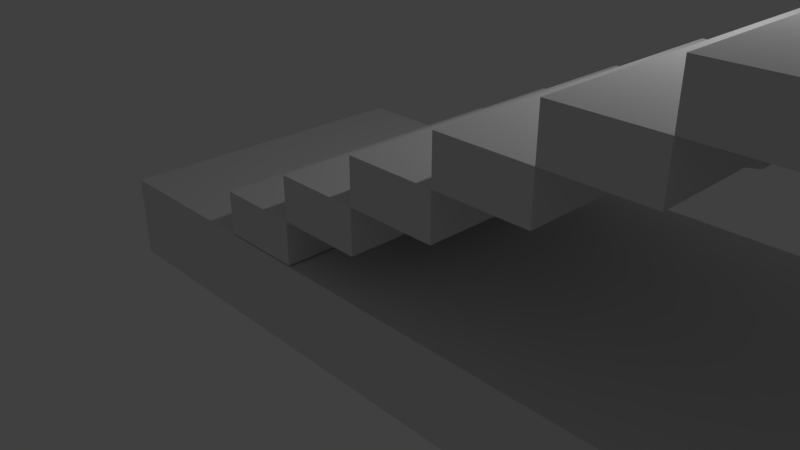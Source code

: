 # Source: stairs.blend  (saved by Blender 2.79.0; exported with 4.5.12 LTS)
import bpy
from mathutils import Matrix  # noqa: F401  (used for matrix-valued properties, if any)

bpy.ops.wm.read_factory_settings(use_empty=True)
scene = bpy.context.scene
scene.name = 'Scene'

# ---- collections
col_collection_1 = bpy.data.collections.new('Collection 1'); scene.collection.children.link(col_collection_1)

# ---- materials (node trees are filled in below, after node groups)
mat_material = bpy.data.materials.new('Material')
mat_material.alpha_threshold = 0.0
mat_material.use_transparent_shadow = False
mat_material.roughness = 0.5
mat_material.line_color = (0.0, 0.0, 0.0, 1.0)

# ---- material node trees

# ---- world
world_world = bpy.data.worlds.new('World'); scene.world = world_world
world_world.color = (0.05088, 0.05088, 0.05088)
world_world.use_sun_shadow = False
world_world.sun_shadow_jitter_overblur = 0.0
world_world.cycles.sampling_method = 'MANUAL'

# ---- cameras
cam_camera = bpy.data.cameras.new('Camera')
cam_camera.clip_end = 100.0
cam_camera.lens = 35.0
cam_camera.sensor_width = 32.0
cam_camera.sensor_height = 18.0
cam_camera.ortho_scale = 7.314
cam_camera.dof.focus_distance = 0.0
cam_camera.dof.aperture_fstop = 128.0

# ---- lights
light_lamp = bpy.data.lights.new('Lamp', 'POINT')
light_lamp.transmission_factor = 0.0
light_lamp.cutoff_distance = 30.0
light_lamp.energy = 100.0
light_lamp.shadow_buffer_clip_start = 1.001
light_lamp.shadow_soft_size = 0.1
light_lamp.shadow_maximum_resolution = 0.006
light_lamp.use_absolute_resolution = True

# ---- meshes
me_cube_007 = bpy.data.meshes.new('Cube.007')
me_cube_007.from_pydata([(0.0, -2.0, -0.5), (0.0, -2.0, 0.0), (0.0, 2.0, -0.5), (0.0, 2.0, 0.0), (1.0, -2.0, -0.5), (1.0, -2.0, 0.0), (1.0, 2.0, -0.5), (1.0, 2.0, 0.0), (0.0, 0.6667, -0.5), (0.0, -0.6667, -0.5), (0.0, -0.6667, 0.0), (0.0, 0.6667, 0.0), (1.0, -0.6667, -0.5), (1.0, 0.6667, -0.5), (1.0, 0.6667, 0.0), (1.0, -0.6667, 0.0), (0.0, 0.6667, -0.8), (0.0, -0.6667, -0.8), (1.0, -0.6667, -0.6), (1.0, 0.6667, -0.6), (0.0, -0.866, -0.375), (0.0, -1.801, -0.375), (0.0, -1.801, -0.125), (0.0, 0.866, -0.125), (0.0, 1.801, -0.125), (0.0, 1.801, -0.375), (0.0, 0.866, -0.375), (0.0, -0.866, -0.125), (0.149, -0.866, -0.375), (0.149, -1.801, -0.375), (0.149, -1.801, -0.125), (0.149, 0.866, -0.125), (0.149, 1.801, -0.125), (0.149, 1.801, -0.375), (0.149, 0.866, -0.375), (0.149, -0.866, -0.125), (1.0, -2.0, 0.0), (1.0, -2.0, 0.5), (1.0, 2.0, 0.0), (1.0, 2.0, 0.5), (2.0, -2.0, 0.0), (2.0, -2.0, 0.5), (2.0, 2.0, 0.0), (2.0, 2.0, 0.5), (1.0, 0.6667, 0.0), (1.0, -0.6667, 0.0), (1.0, -0.6667, 0.5), (1.0, 0.6667, 0.5), (2.0, -0.6667, 0.0), (2.0, 0.6667, 0.0), (2.0, 0.6667, 0.5), (2.0, -0.6667, 0.5), (1.0, 0.6667, -0.3), (1.0, -0.6667, -0.3), (2.0, -0.6667, -0.1), (2.0, 0.6667, -0.1), (1.0, -0.866, 0.125), (1.0, -1.801, 0.125), (1.0, -1.801, 0.375), (1.0, 0.866, 0.375), (1.0, 1.801, 0.375), (1.0, 1.801, 0.125), (1.0, 0.866, 0.125), (1.0, -0.866, 0.375), (1.149, -0.866, 0.125), (1.149, -1.801, 0.125), (1.149, -1.801, 0.375), (1.149, 0.866, 0.375), (1.149, 1.801, 0.375), (1.149, 1.801, 0.125), (1.149, 0.866, 0.125), (1.149, -0.866, 0.375), (2.0, -2.0, 0.5), (2.0, -2.0, 1.0), (2.0, 2.0, 0.5), (2.0, 2.0, 1.0), (3.0, -2.0, 0.5), (3.0, -2.0, 1.0), (3.0, 2.0, 0.5), (3.0, 2.0, 1.0), (2.0, 0.6667, 0.5), (2.0, -0.6667, 0.5), (2.0, -0.6667, 1.0), (2.0, 0.6667, 1.0), (3.0, -0.6667, 0.5), (3.0, 0.6667, 0.5), (3.0, 0.6667, 1.0), (3.0, -0.6667, 1.0), (2.0, 0.6667, 0.2), (2.0, -0.6667, 0.2), (3.0, -0.6667, 0.4), (3.0, 0.6667, 0.4), (2.0, -0.866, 0.625), (2.0, -1.801, 0.625), (2.0, -1.801, 0.875), (2.0, 0.866, 0.875), (2.0, 1.801, 0.875), (2.0, 1.801, 0.625), (2.0, 0.866, 0.625), (2.0, -0.866, 0.875), (2.149, -0.866, 0.625), (2.149, -1.801, 0.625), (2.149, -1.801, 0.875), (2.149, 0.866, 0.875), (2.149, 1.801, 0.875), (2.149, 1.801, 0.625), (2.149, 0.866, 0.625), (2.149, -0.866, 0.875), (3.0, -2.0, 1.0), (3.0, -2.0, 1.5), (3.0, 2.0, 1.0), (3.0, 2.0, 1.5), (4.0, -2.0, 1.0), (4.0, -2.0, 1.5), (4.0, 2.0, 1.0), (4.0, 2.0, 1.5), (3.0, 0.6667, 1.0), (3.0, -0.6667, 1.0), (3.0, -0.6667, 1.5), (3.0, 0.6667, 1.5), (4.0, -0.6667, 1.0), (4.0, 0.6667, 1.0), (4.0, 0.6667, 1.5), (4.0, -0.6667, 1.5), (3.0, 0.6667, 0.7), (3.0, -0.6667, 0.7), (4.0, -0.6667, 0.9), (4.0, 0.6667, 0.9), (3.0, -0.866, 1.125), (3.0, -1.801, 1.125), (3.0, -1.801, 1.375), (3.0, 0.866, 1.375), (3.0, 1.801, 1.375), (3.0, 1.801, 1.125), (3.0, 0.866, 1.125), (3.0, -0.866, 1.375), (3.149, -0.866, 1.125), (3.149, -1.801, 1.125), (3.149, -1.801, 1.375), (3.149, 0.866, 1.375), (3.149, 1.801, 1.375), (3.149, 1.801, 1.125), (3.149, 0.866, 1.125), (3.149, -0.866, 1.375), (4.0, -2.0, 1.5), (4.0, -2.0, 2.0), (4.0, 2.0, 1.5), (4.0, 2.0, 2.0), (5.0, -2.0, 1.5), (5.0, -2.0, 2.0), (5.0, 2.0, 1.5), (5.0, 2.0, 2.0), (4.0, 0.6667, 1.5), (4.0, -0.6667, 1.5), (4.0, -0.6667, 2.0), (4.0, 0.6667, 2.0), (5.0, -0.6667, 1.5), (5.0, 0.6667, 1.5), (5.0, 0.6667, 2.0), (5.0, -0.6667, 2.0), (4.0, 0.6667, 1.2), (4.0, -0.6667, 1.2), (5.0, -0.6667, 1.4), (5.0, 0.6667, 1.4), (4.0, -0.866, 1.625), (4.0, -1.801, 1.625), (4.0, -1.801, 1.875), (4.0, 0.866, 1.875), (4.0, 1.801, 1.875), (4.0, 1.801, 1.625), (4.0, 0.866, 1.625), (4.0, -0.866, 1.875), (4.149, -0.866, 1.625), (4.149, -1.801, 1.625), (4.149, -1.801, 1.875), (4.149, 0.866, 1.875), (4.149, 1.801, 1.875), (4.149, 1.801, 1.625), (4.149, 0.866, 1.625), (4.149, -0.866, 1.875), (5.0, -2.0, 2.0), (5.0, -2.0, 2.5), (5.0, 2.0, 2.0), (5.0, 2.0, 2.5), (6.0, -2.0, 2.0), (6.0, -2.0, 2.5), (6.0, 2.0, 2.0), (6.0, 2.0, 2.5), (5.0, 0.6667, 2.0), (5.0, -0.6667, 2.0), (5.0, -0.6667, 2.5), (5.0, 0.6667, 2.5), (6.0, -0.6667, 2.0), (6.0, 0.6667, 2.0), (6.0, 0.6667, 2.5), (6.0, -0.6667, 2.5), (5.0, 0.6667, 1.7), (5.0, -0.6667, 1.7), (6.0, -0.6667, 1.9), (6.0, 0.6667, 1.9), (5.0, -0.866, 2.125), (5.0, -1.801, 2.125), (5.0, -1.801, 2.375), (5.0, 0.866, 2.375), (5.0, 1.801, 2.375), (5.0, 1.801, 2.125), (5.0, 0.866, 2.125), (5.0, -0.866, 2.375), (5.149, -0.866, 2.125), (5.149, -1.801, 2.125), (5.149, -1.801, 2.375), (5.149, 0.866, 2.375), (5.149, 1.801, 2.375), (5.149, 1.801, 2.125), (5.149, 0.866, 2.125), (5.149, -0.866, 2.375), (6.0, -2.0, 2.5), (6.0, -2.0, 3.0), (6.0, 2.0, 2.5), (6.0, 2.0, 3.0), (7.0, -2.0, 2.5), (7.0, -2.0, 3.0), (7.0, 2.0, 2.5), (7.0, 2.0, 3.0), (6.0, 0.6667, 2.5), (6.0, -0.6667, 2.5), (6.0, -0.6667, 3.0), (6.0, 0.6667, 3.0), (7.0, -0.6667, 2.5), (7.0, 0.6667, 2.5), (7.0, 0.6667, 3.0), (7.0, -0.6667, 3.0), (6.0, 0.6667, 2.2), (6.0, -0.6667, 2.2), (7.0, -0.6667, 2.4), (7.0, 0.6667, 2.4), (6.0, -0.866, 2.625), (6.0, -1.801, 2.625), (6.0, -1.801, 2.875), (6.0, 0.866, 2.875), (6.0, 1.801, 2.875), (6.0, 1.801, 2.625), (6.0, 0.866, 2.625), (6.0, -0.866, 2.875), (6.149, -0.866, 2.625), (6.149, -1.801, 2.625), (6.149, -1.801, 2.875), (6.149, 0.866, 2.875), (6.149, 1.801, 2.875), (6.149, 1.801, 2.625), (6.149, 0.866, 2.625), (6.149, -0.866, 2.875), (7.0, -2.0, 3.0), (7.0, -2.0, 3.5), (7.0, 2.0, 3.0), (7.0, 2.0, 3.5), (8.0, -2.0, 3.0), (8.0, -2.0, 3.5), (8.0, 2.0, 3.0), (8.0, 2.0, 3.5), (7.0, 0.6667, 3.0), (7.0, -0.6667, 3.0), (7.0, -0.6667, 3.5), (7.0, 0.6667, 3.5), (8.0, -0.6667, 3.0), (8.0, 0.6667, 3.0), (8.0, 0.6667, 3.5), (8.0, -0.6667, 3.5), (7.0, 0.6667, 2.7), (7.0, -0.6667, 2.7), (8.0, -0.6667, 2.9), (8.0, 0.6667, 2.9), (7.0, -0.866, 3.125), (7.0, -1.801, 3.125), (7.0, -1.801, 3.375), (7.0, 0.866, 3.375), (7.0, 1.801, 3.375), (7.0, 1.801, 3.125), (7.0, 0.866, 3.125), (7.0, -0.866, 3.375), (7.149, -0.866, 3.125), (7.149, -1.801, 3.125), (7.149, -1.801, 3.375), (7.149, 0.866, 3.375), (7.149, 1.801, 3.375), (7.149, 1.801, 3.125), (7.149, 0.866, 3.125), (7.149, -0.866, 3.375), (8.0, -2.0, 3.5), (8.0, -2.0, 4.0), (8.0, 2.0, 3.5), (8.0, 2.0, 4.0), (9.0, -2.0, 3.5), (9.0, -2.0, 4.0), (9.0, 2.0, 3.5), (9.0, 2.0, 4.0), (8.0, 0.6667, 3.5), (8.0, -0.6667, 3.5), (8.0, -0.6667, 4.0), (8.0, 0.6667, 4.0), (9.0, -0.6667, 3.5), (9.0, 0.6667, 3.5), (9.0, 0.6667, 4.0), (9.0, -0.6667, 4.0), (8.0, 0.6667, 3.2), (8.0, -0.6667, 3.2), (9.0, -0.6667, 3.4), (9.0, 0.6667, 3.4), (8.0, -0.866, 3.625), (8.0, -1.801, 3.625), (8.0, -1.801, 3.875), (8.0, 0.866, 3.875), (8.0, 1.801, 3.875), (8.0, 1.801, 3.625), (8.0, 0.866, 3.625), (8.0, -0.866, 3.875), (8.149, -0.866, 3.625), (8.149, -1.801, 3.625), (8.149, -1.801, 3.875), (8.149, 0.866, 3.875), (8.149, 1.801, 3.875), (8.149, 1.801, 3.625), (8.149, 0.866, 3.625), (8.149, -0.866, 3.875), (9.0, -2.0, 4.0), (9.0, -2.0, 4.5), (9.0, 2.0, 4.0), (9.0, 2.0, 4.5), (10.0, -2.0, 4.0), (10.0, -2.0, 4.5), (10.0, 2.0, 4.0), (10.0, 2.0, 4.5), (9.0, 0.6667, 4.0), (9.0, -0.6667, 4.0), (9.0, -0.6667, 4.5), (9.0, 0.6667, 4.5), (10.0, -0.6667, 4.0), (10.0, 0.6667, 4.0), (10.0, 0.6667, 4.5), (10.0, -0.6667, 4.5), (9.0, 0.6667, 3.7), (9.0, -0.6667, 3.7), (10.0, -0.6667, 3.9), (10.0, 0.6667, 3.9), (9.0, -0.866, 4.125), (9.0, -1.801, 4.125), (9.0, -1.801, 4.375), (9.0, 0.866, 4.375), (9.0, 1.801, 4.375), (9.0, 1.801, 4.125), (9.0, 0.866, 4.125), (9.0, -0.866, 4.375), (9.149, -0.866, 4.125), (9.149, -1.801, 4.125), (9.149, -1.801, 4.375), (9.149, 0.866, 4.375), (9.149, 1.801, 4.375), (9.149, 1.801, 4.125), (9.149, 0.866, 4.125), (9.149, -0.866, 4.375)], [], [(3, 2, 25, 24), (2, 3, 7, 6), (12, 15, 5, 4), (4, 5, 1, 0), (9, 12, 4, 0), (15, 10, 1, 5), (7, 3, 11, 14), (14, 11, 10, 15), (2, 6, 13, 8), (12, 9, 17, 18), (6, 7, 14, 13), (13, 14, 15, 12), (1, 10, 27, 22), (9, 10, 11, 8), (16, 19, 18, 17), (13, 12, 18, 19), (9, 8, 16, 17), (8, 13, 19, 16), (26, 23, 31, 34), (20, 21, 29, 28), (2, 8, 26, 25), (0, 1, 22, 21), (10, 9, 20, 27), (11, 3, 24, 23), (9, 0, 21, 20), (8, 11, 23, 26), (34, 31, 32, 33), (29, 30, 35, 28), (22, 27, 35, 30), (24, 25, 33, 32), (21, 22, 30, 29), (27, 20, 28, 35), (25, 26, 34, 33), (23, 24, 32, 31), (39, 38, 61, 60), (38, 39, 43, 42), (48, 51, 41, 40), (40, 41, 37, 36), (45, 48, 40, 36), (51, 46, 37, 41), (43, 39, 47, 50), (50, 47, 46, 51), (38, 42, 49, 44), (48, 45, 53, 54), (42, 43, 50, 49), (49, 50, 51, 48), (37, 46, 63, 58), (45, 46, 47, 44), (52, 55, 54, 53), (49, 48, 54, 55), (45, 44, 52, 53), (44, 49, 55, 52), (62, 59, 67, 70), (56, 57, 65, 64), (38, 44, 62, 61), (36, 37, 58, 57), (46, 45, 56, 63), (47, 39, 60, 59), (45, 36, 57, 56), (44, 47, 59, 62), (70, 67, 68, 69), (65, 66, 71, 64), (58, 63, 71, 66), (60, 61, 69, 68), (57, 58, 66, 65), (63, 56, 64, 71), (61, 62, 70, 69), (59, 60, 68, 67), (75, 74, 97, 96), (74, 75, 79, 78), (84, 87, 77, 76), (76, 77, 73, 72), (81, 84, 76, 72), (87, 82, 73, 77), (79, 75, 83, 86), (86, 83, 82, 87), (74, 78, 85, 80), (84, 81, 89, 90), (78, 79, 86, 85), (85, 86, 87, 84), (73, 82, 99, 94), (81, 82, 83, 80), (88, 91, 90, 89), (85, 84, 90, 91), (81, 80, 88, 89), (80, 85, 91, 88), (98, 95, 103, 106), (92, 93, 101, 100), (74, 80, 98, 97), (72, 73, 94, 93), (82, 81, 92, 99), (83, 75, 96, 95), (81, 72, 93, 92), (80, 83, 95, 98), (106, 103, 104, 105), (101, 102, 107, 100), (94, 99, 107, 102), (96, 97, 105, 104), (93, 94, 102, 101), (99, 92, 100, 107), (97, 98, 106, 105), (95, 96, 104, 103), (111, 110, 133, 132), (110, 111, 115, 114), (120, 123, 113, 112), (112, 113, 109, 108), (117, 120, 112, 108), (123, 118, 109, 113), (115, 111, 119, 122), (122, 119, 118, 123), (110, 114, 121, 116), (120, 117, 125, 126), (114, 115, 122, 121), (121, 122, 123, 120), (109, 118, 135, 130), (117, 118, 119, 116), (124, 127, 126, 125), (121, 120, 126, 127), (117, 116, 124, 125), (116, 121, 127, 124), (134, 131, 139, 142), (128, 129, 137, 136), (110, 116, 134, 133), (108, 109, 130, 129), (118, 117, 128, 135), (119, 111, 132, 131), (117, 108, 129, 128), (116, 119, 131, 134), (142, 139, 140, 141), (137, 138, 143, 136), (130, 135, 143, 138), (132, 133, 141, 140), (129, 130, 138, 137), (135, 128, 136, 143), (133, 134, 142, 141), (131, 132, 140, 139), (147, 146, 169, 168), (146, 147, 151, 150), (156, 159, 149, 148), (148, 149, 145, 144), (153, 156, 148, 144), (159, 154, 145, 149), (151, 147, 155, 158), (158, 155, 154, 159), (146, 150, 157, 152), (156, 153, 161, 162), (150, 151, 158, 157), (157, 158, 159, 156), (145, 154, 171, 166), (153, 154, 155, 152), (160, 163, 162, 161), (157, 156, 162, 163), (153, 152, 160, 161), (152, 157, 163, 160), (170, 167, 175, 178), (164, 165, 173, 172), (146, 152, 170, 169), (144, 145, 166, 165), (154, 153, 164, 171), (155, 147, 168, 167), (153, 144, 165, 164), (152, 155, 167, 170), (178, 175, 176, 177), (173, 174, 179, 172), (166, 171, 179, 174), (168, 169, 177, 176), (165, 166, 174, 173), (171, 164, 172, 179), (169, 170, 178, 177), (167, 168, 176, 175), (183, 182, 205, 204), (182, 183, 187, 186), (192, 195, 185, 184), (184, 185, 181, 180), (189, 192, 184, 180), (195, 190, 181, 185), (187, 183, 191, 194), (194, 191, 190, 195), (182, 186, 193, 188), (192, 189, 197, 198), (186, 187, 194, 193), (193, 194, 195, 192), (181, 190, 207, 202), (189, 190, 191, 188), (196, 199, 198, 197), (193, 192, 198, 199), (189, 188, 196, 197), (188, 193, 199, 196), (206, 203, 211, 214), (200, 201, 209, 208), (182, 188, 206, 205), (180, 181, 202, 201), (190, 189, 200, 207), (191, 183, 204, 203), (189, 180, 201, 200), (188, 191, 203, 206), (214, 211, 212, 213), (209, 210, 215, 208), (202, 207, 215, 210), (204, 205, 213, 212), (201, 202, 210, 209), (207, 200, 208, 215), (205, 206, 214, 213), (203, 204, 212, 211), (219, 218, 241, 240), (218, 219, 223, 222), (228, 231, 221, 220), (220, 221, 217, 216), (225, 228, 220, 216), (231, 226, 217, 221), (223, 219, 227, 230), (230, 227, 226, 231), (218, 222, 229, 224), (228, 225, 233, 234), (222, 223, 230, 229), (229, 230, 231, 228), (217, 226, 243, 238), (225, 226, 227, 224), (232, 235, 234, 233), (229, 228, 234, 235), (225, 224, 232, 233), (224, 229, 235, 232), (242, 239, 247, 250), (236, 237, 245, 244), (218, 224, 242, 241), (216, 217, 238, 237), (226, 225, 236, 243), (227, 219, 240, 239), (225, 216, 237, 236), (224, 227, 239, 242), (250, 247, 248, 249), (245, 246, 251, 244), (238, 243, 251, 246), (240, 241, 249, 248), (237, 238, 246, 245), (243, 236, 244, 251), (241, 242, 250, 249), (239, 240, 248, 247), (255, 254, 277, 276), (254, 255, 259, 258), (264, 267, 257, 256), (256, 257, 253, 252), (261, 264, 256, 252), (267, 262, 253, 257), (259, 255, 263, 266), (266, 263, 262, 267), (254, 258, 265, 260), (264, 261, 269, 270), (258, 259, 266, 265), (265, 266, 267, 264), (253, 262, 279, 274), (261, 262, 263, 260), (268, 271, 270, 269), (265, 264, 270, 271), (261, 260, 268, 269), (260, 265, 271, 268), (278, 275, 283, 286), (272, 273, 281, 280), (254, 260, 278, 277), (252, 253, 274, 273), (262, 261, 272, 279), (263, 255, 276, 275), (261, 252, 273, 272), (260, 263, 275, 278), (286, 283, 284, 285), (281, 282, 287, 280), (274, 279, 287, 282), (276, 277, 285, 284), (273, 274, 282, 281), (279, 272, 280, 287), (277, 278, 286, 285), (275, 276, 284, 283), (291, 290, 313, 312), (290, 291, 295, 294), (300, 303, 293, 292), (292, 293, 289, 288), (297, 300, 292, 288), (303, 298, 289, 293), (295, 291, 299, 302), (302, 299, 298, 303), (290, 294, 301, 296), (300, 297, 305, 306), (294, 295, 302, 301), (301, 302, 303, 300), (289, 298, 315, 310), (297, 298, 299, 296), (304, 307, 306, 305), (301, 300, 306, 307), (297, 296, 304, 305), (296, 301, 307, 304), (314, 311, 319, 322), (308, 309, 317, 316), (290, 296, 314, 313), (288, 289, 310, 309), (298, 297, 308, 315), (299, 291, 312, 311), (297, 288, 309, 308), (296, 299, 311, 314), (322, 319, 320, 321), (317, 318, 323, 316), (310, 315, 323, 318), (312, 313, 321, 320), (309, 310, 318, 317), (315, 308, 316, 323), (313, 314, 322, 321), (311, 312, 320, 319), (327, 326, 349, 348), (326, 327, 331, 330), (336, 339, 329, 328), (328, 329, 325, 324), (333, 336, 328, 324), (339, 334, 325, 329), (331, 327, 335, 338), (338, 335, 334, 339), (326, 330, 337, 332), (336, 333, 341, 342), (330, 331, 338, 337), (337, 338, 339, 336), (325, 334, 351, 346), (333, 334, 335, 332), (340, 343, 342, 341), (337, 336, 342, 343), (333, 332, 340, 341), (332, 337, 343, 340), (350, 347, 355, 358), (344, 345, 353, 352), (326, 332, 350, 349), (324, 325, 346, 345), (334, 333, 344, 351), (335, 327, 348, 347), (333, 324, 345, 344), (332, 335, 347, 350), (358, 355, 356, 357), (353, 354, 359, 352), (346, 351, 359, 354), (348, 349, 357, 356), (345, 346, 354, 353), (351, 344, 352, 359), (349, 350, 358, 357), (347, 348, 356, 355)])
_uv = me_cube_007.uv_layers.new(name='UVMap')
_uv.uv.foreach_set('vector', [3.868e-08, 0.5004, 0.0, 0.1877, 0.01617, 0.2658, 0.01617, 0.4223, 0.6489, 0.6881, 0.3244, 0.6881, 0.3244, 0.3753, 0.6489, 0.3753, 0.4326, 0.06256, 0.4326, 0.3753, 0.3244, 0.3753, 0.3244, 0.06256, 3.868e-08, 0.8132, 0.0, 0.5004, 0.3244, 0.5004, 0.3244, 0.8132, 0.8435, 0.946, 0.8435, 0.6341, 0.9517, 0.6341, 0.9517, 0.946, 0.757, 1.864e-08, 0.757, 0.3128, 0.6489, 0.3128, 0.6489, 4.661e-08, 0.9733, 0.0, 0.9733, 0.3128, 0.8652, 0.3128, 0.8652, 1.864e-08, 0.8652, 1.864e-08, 0.8652, 0.3128, 0.757, 0.3128, 0.757, 1.864e-08, 0.4326, 0.6881, 0.4326, 1.0, 0.3244, 1.0, 0.3244, 0.6881, 0.6489, 0.9383, 0.6489, 0.6256, 0.8435, 0.6256, 0.7138, 0.9383, 0.6489, 0.06256, 0.6489, 0.3753, 0.5407, 0.3753, 0.5407, 0.06256, 0.5407, 0.06256, 0.5407, 0.3753, 0.4326, 0.3753, 0.4326, 0.06256, 0.3244, 0.5004, 0.2163, 0.5004, 0.2325, 0.4223, 0.3083, 0.4223, 0.2163, 0.1877, 0.2163, 0.5004, 0.1081, 0.5004, 0.1081, 0.1877, 0.8435, 0.6341, 0.8435, 0.3128, 0.9517, 0.3128, 0.9517, 0.6341, 0.5407, 0.06256, 0.4326, 0.06256, 0.4326, 0.0, 0.5407, 0.0, 0.2163, 0.1877, 0.1081, 0.1877, 0.1081, 0.0, 0.2163, 0.0, 0.6489, 0.6256, 0.6489, 0.3128, 0.7138, 0.3128, 0.8435, 0.6256, 0.5842, 0.8445, 0.5842, 0.6881, 0.6325, 0.6881, 0.6325, 0.8445, 0.09665, 0.8863, 0.09665, 0.8132, 0.145, 0.8132, 0.145, 0.8863, 0.0, 0.1877, 0.1081, 0.1877, 0.09198, 0.2658, 0.01617, 0.2658, 0.3244, 0.1877, 0.3244, 0.5004, 0.3083, 0.4223, 0.3083, 0.2658, 0.2163, 0.5004, 0.2163, 0.1877, 0.2325, 0.2658, 0.2325, 0.4223, 0.1081, 0.5004, 3.868e-08, 0.5004, 0.01617, 0.4223, 0.09198, 0.4223, 0.2163, 0.1877, 0.3244, 0.1877, 0.3083, 0.2658, 0.2325, 0.2658, 0.1081, 0.1877, 0.1081, 0.5004, 0.09198, 0.4223, 0.09198, 0.2658, 0.5084, 0.8445, 0.5084, 0.6881, 0.5842, 0.6881, 0.5842, 0.8445, 0.4326, 0.8445, 0.4326, 0.6881, 0.5084, 0.6881, 0.5084, 0.8445, 0.145, 0.8863, 0.145, 0.8132, 0.1932, 0.8132, 0.1932, 0.8863, 1.0, 0.3128, 1.0, 0.4692, 0.9517, 0.4692, 0.9517, 0.3128, 1.0, 0.4692, 1.0, 0.6256, 0.9517, 0.6256, 0.9517, 0.4692, 0.04832, 0.8132, 0.04832, 0.9696, 1.934e-08, 0.9696, 0.0, 0.8132, 0.04832, 0.8863, 0.04832, 0.8132, 0.09665, 0.8132, 0.09665, 0.8863, 0.2413, 0.8132, 0.2413, 0.8863, 0.1932, 0.8863, 0.1932, 0.8132, 3.868e-08, 0.5004, 0.0, 0.1877, 0.01617, 0.2658, 0.01617, 0.4223, 0.6489, 0.6881, 0.3244, 0.6881, 0.3244, 0.3753, 0.6489, 0.3753, 0.4326, 0.06256, 0.4326, 0.3753, 0.3244, 0.3753, 0.3244, 0.06256, 3.868e-08, 0.8132, 0.0, 0.5004, 0.3244, 0.5004, 0.3244, 0.8132, 0.8435, 0.946, 0.8435, 0.6341, 0.9517, 0.6341, 0.9517, 0.946, 0.757, 1.864e-08, 0.757, 0.3128, 0.6489, 0.3128, 0.6489, 4.661e-08, 0.9733, 0.0, 0.9733, 0.3128, 0.8652, 0.3128, 0.8652, 1.864e-08, 0.8652, 1.864e-08, 0.8652, 0.3128, 0.757, 0.3128, 0.757, 1.864e-08, 0.4326, 0.6881, 0.4326, 1.0, 0.3244, 1.0, 0.3244, 0.6881, 0.6489, 0.9383, 0.6489, 0.6256, 0.8435, 0.6256, 0.7138, 0.9383, 0.6489, 0.06256, 0.6489, 0.3753, 0.5407, 0.3753, 0.5407, 0.06256, 0.5407, 0.06256, 0.5407, 0.3753, 0.4326, 0.3753, 0.4326, 0.06256, 0.3244, 0.5004, 0.2163, 0.5004, 0.2325, 0.4223, 0.3083, 0.4223, 0.2163, 0.1877, 0.2163, 0.5004, 0.1081, 0.5004, 0.1081, 0.1877, 0.8435, 0.6341, 0.8435, 0.3128, 0.9517, 0.3128, 0.9517, 0.6341, 0.5407, 0.06256, 0.4326, 0.06256, 0.4326, 0.0, 0.5407, 0.0, 0.2163, 0.1877, 0.1081, 0.1877, 0.1081, 0.0, 0.2163, 0.0, 0.6489, 0.6256, 0.6489, 0.3128, 0.7138, 0.3128, 0.8435, 0.6256, 0.5842, 0.8445, 0.5842, 0.6881, 0.6325, 0.6881, 0.6325, 0.8445, 0.09665, 0.8863, 0.09665, 0.8132, 0.145, 0.8132, 0.145, 0.8863, 0.0, 0.1877, 0.1081, 0.1877, 0.09198, 0.2658, 0.01617, 0.2658, 0.3244, 0.1877, 0.3244, 0.5004, 0.3083, 0.4223, 0.3083, 0.2658, 0.2163, 0.5004, 0.2163, 0.1877, 0.2325, 0.2658, 0.2325, 0.4223, 0.1081, 0.5004, 3.868e-08, 0.5004, 0.01617, 0.4223, 0.09198, 0.4223, 0.2163, 0.1877, 0.3244, 0.1877, 0.3083, 0.2658, 0.2325, 0.2658, 0.1081, 0.1877, 0.1081, 0.5004, 0.09198, 0.4223, 0.09198, 0.2658, 0.5084, 0.8445, 0.5084, 0.6881, 0.5842, 0.6881, 0.5842, 0.8445, 0.4326, 0.8445, 0.4326, 0.6881, 0.5084, 0.6881, 0.5084, 0.8445, 0.145, 0.8863, 0.145, 0.8132, 0.1932, 0.8132, 0.1932, 0.8863, 1.0, 0.3128, 1.0, 0.4692, 0.9517, 0.4692, 0.9517, 0.3128, 1.0, 0.4692, 1.0, 0.6256, 0.9517, 0.6256, 0.9517, 0.4692, 0.04832, 0.8132, 0.04832, 0.9696, 1.934e-08, 0.9696, 0.0, 0.8132, 0.04832, 0.8863, 0.04832, 0.8132, 0.09665, 0.8132, 0.09665, 0.8863, 0.2413, 0.8132, 0.2413, 0.8863, 0.1932, 0.8863, 0.1932, 0.8132, 3.868e-08, 0.5004, 0.0, 0.1877, 0.01617, 0.2658, 0.01617, 0.4223, 0.6489, 0.6881, 0.3244, 0.6881, 0.3244, 0.3753, 0.6489, 0.3753, 0.4326, 0.06256, 0.4326, 0.3753, 0.3244, 0.3753, 0.3244, 0.06256, 3.868e-08, 0.8132, 0.0, 0.5004, 0.3244, 0.5004, 0.3244, 0.8132, 0.8435, 0.946, 0.8435, 0.6341, 0.9517, 0.6341, 0.9517, 0.946, 0.757, 1.864e-08, 0.757, 0.3128, 0.6489, 0.3128, 0.6489, 4.661e-08, 0.9733, 0.0, 0.9733, 0.3128, 0.8652, 0.3128, 0.8652, 1.864e-08, 0.8652, 1.864e-08, 0.8652, 0.3128, 0.757, 0.3128, 0.757, 1.864e-08, 0.4326, 0.6881, 0.4326, 1.0, 0.3244, 1.0, 0.3244, 0.6881, 0.6489, 0.9383, 0.6489, 0.6256, 0.8435, 0.6256, 0.7138, 0.9383, 0.6489, 0.06256, 0.6489, 0.3753, 0.5407, 0.3753, 0.5407, 0.06256, 0.5407, 0.06256, 0.5407, 0.3753, 0.4326, 0.3753, 0.4326, 0.06256, 0.3244, 0.5004, 0.2163, 0.5004, 0.2325, 0.4223, 0.3083, 0.4223, 0.2163, 0.1877, 0.2163, 0.5004, 0.1081, 0.5004, 0.1081, 0.1877, 0.8435, 0.6341, 0.8435, 0.3128, 0.9517, 0.3128, 0.9517, 0.6341, 0.5407, 0.06256, 0.4326, 0.06256, 0.4326, 0.0, 0.5407, 0.0, 0.2163, 0.1877, 0.1081, 0.1877, 0.1081, 0.0, 0.2163, 0.0, 0.6489, 0.6256, 0.6489, 0.3128, 0.7138, 0.3128, 0.8435, 0.6256, 0.5842, 0.8445, 0.5842, 0.6881, 0.6325, 0.6881, 0.6325, 0.8445, 0.09665, 0.8863, 0.09665, 0.8132, 0.145, 0.8132, 0.145, 0.8863, 0.0, 0.1877, 0.1081, 0.1877, 0.09198, 0.2658, 0.01617, 0.2658, 0.3244, 0.1877, 0.3244, 0.5004, 0.3083, 0.4223, 0.3083, 0.2658, 0.2163, 0.5004, 0.2163, 0.1877, 0.2325, 0.2658, 0.2325, 0.4223, 0.1081, 0.5004, 3.868e-08, 0.5004, 0.01617, 0.4223, 0.09198, 0.4223, 0.2163, 0.1877, 0.3244, 0.1877, 0.3083, 0.2658, 0.2325, 0.2658, 0.1081, 0.1877, 0.1081, 0.5004, 0.09198, 0.4223, 0.09198, 0.2658, 0.5084, 0.8445, 0.5084, 0.6881, 0.5842, 0.6881, 0.5842, 0.8445, 0.4326, 0.8445, 0.4326, 0.6881, 0.5084, 0.6881, 0.5084, 0.8445, 0.145, 0.8863, 0.145, 0.8132, 0.1932, 0.8132, 0.1932, 0.8863, 1.0, 0.3128, 1.0, 0.4692, 0.9517, 0.4692, 0.9517, 0.3128, 1.0, 0.4692, 1.0, 0.6256, 0.9517, 0.6256, 0.9517, 0.4692, 0.04832, 0.8132, 0.04832, 0.9696, 1.934e-08, 0.9696, 0.0, 0.8132, 0.04832, 0.8863, 0.04832, 0.8132, 0.09665, 0.8132, 0.09665, 0.8863, 0.2413, 0.8132, 0.2413, 0.8863, 0.1932, 0.8863, 0.1932, 0.8132, 3.868e-08, 0.5004, 0.0, 0.1877, 0.01617, 0.2658, 0.01617, 0.4223, 0.6489, 0.6881, 0.3244, 0.6881, 0.3244, 0.3753, 0.6489, 0.3753, 0.4326, 0.06256, 0.4326, 0.3753, 0.3244, 0.3753, 0.3244, 0.06256, 3.868e-08, 0.8132, 0.0, 0.5004, 0.3244, 0.5004, 0.3244, 0.8132, 0.8435, 0.946, 0.8435, 0.6341, 0.9517, 0.6341, 0.9517, 0.946, 0.757, 1.864e-08, 0.757, 0.3128, 0.6489, 0.3128, 0.6489, 4.661e-08, 0.9733, 0.0, 0.9733, 0.3128, 0.8652, 0.3128, 0.8652, 1.864e-08, 0.8652, 1.864e-08, 0.8652, 0.3128, 0.757, 0.3128, 0.757, 1.864e-08, 0.4326, 0.6881, 0.4326, 1.0, 0.3244, 1.0, 0.3244, 0.6881, 0.6489, 0.9383, 0.6489, 0.6256, 0.8435, 0.6256, 0.7138, 0.9383, 0.6489, 0.06256, 0.6489, 0.3753, 0.5407, 0.3753, 0.5407, 0.06256, 0.5407, 0.06256, 0.5407, 0.3753, 0.4326, 0.3753, 0.4326, 0.06256, 0.3244, 0.5004, 0.2163, 0.5004, 0.2325, 0.4223, 0.3083, 0.4223, 0.2163, 0.1877, 0.2163, 0.5004, 0.1081, 0.5004, 0.1081, 0.1877, 0.8435, 0.6341, 0.8435, 0.3128, 0.9517, 0.3128, 0.9517, 0.6341, 0.5407, 0.06256, 0.4326, 0.06256, 0.4326, 0.0, 0.5407, 0.0, 0.2163, 0.1877, 0.1081, 0.1877, 0.1081, 0.0, 0.2163, 0.0, 0.6489, 0.6256, 0.6489, 0.3128, 0.7138, 0.3128, 0.8435, 0.6256, 0.5842, 0.8445, 0.5842, 0.6881, 0.6325, 0.6881, 0.6325, 0.8445, 0.09665, 0.8863, 0.09665, 0.8132, 0.145, 0.8132, 0.145, 0.8863, 0.0, 0.1877, 0.1081, 0.1877, 0.09198, 0.2658, 0.01617, 0.2658, 0.3244, 0.1877, 0.3244, 0.5004, 0.3083, 0.4223, 0.3083, 0.2658, 0.2163, 0.5004, 0.2163, 0.1877, 0.2325, 0.2658, 0.2325, 0.4223, 0.1081, 0.5004, 3.868e-08, 0.5004, 0.01617, 0.4223, 0.09198, 0.4223, 0.2163, 0.1877, 0.3244, 0.1877, 0.3083, 0.2658, 0.2325, 0.2658, 0.1081, 0.1877, 0.1081, 0.5004, 0.09198, 0.4223, 0.09198, 0.2658, 0.5084, 0.8445, 0.5084, 0.6881, 0.5842, 0.6881, 0.5842, 0.8445, 0.4326, 0.8445, 0.4326, 0.6881, 0.5084, 0.6881, 0.5084, 0.8445, 0.145, 0.8863, 0.145, 0.8132, 0.1932, 0.8132, 0.1932, 0.8863, 1.0, 0.3128, 1.0, 0.4692, 0.9517, 0.4692, 0.9517, 0.3128, 1.0, 0.4692, 1.0, 0.6256, 0.9517, 0.6256, 0.9517, 0.4692, 0.04832, 0.8132, 0.04832, 0.9696, 1.934e-08, 0.9696, 0.0, 0.8132, 0.04832, 0.8863, 0.04832, 0.8132, 0.09665, 0.8132, 0.09665, 0.8863, 0.2413, 0.8132, 0.2413, 0.8863, 0.1932, 0.8863, 0.1932, 0.8132, 3.868e-08, 0.5004, 0.0, 0.1877, 0.01617, 0.2658, 0.01617, 0.4223, 0.6489, 0.6881, 0.3244, 0.6881, 0.3244, 0.3753, 0.6489, 0.3753, 0.4326, 0.06256, 0.4326, 0.3753, 0.3244, 0.3753, 0.3244, 0.06256, 3.868e-08, 0.8132, 0.0, 0.5004, 0.3244, 0.5004, 0.3244, 0.8132, 0.8435, 0.946, 0.8435, 0.6341, 0.9517, 0.6341, 0.9517, 0.946, 0.757, 1.864e-08, 0.757, 0.3128, 0.6489, 0.3128, 0.6489, 4.661e-08, 0.9733, 0.0, 0.9733, 0.3128, 0.8652, 0.3128, 0.8652, 1.864e-08, 0.8652, 1.864e-08, 0.8652, 0.3128, 0.757, 0.3128, 0.757, 1.864e-08, 0.4326, 0.6881, 0.4326, 1.0, 0.3244, 1.0, 0.3244, 0.6881, 0.6489, 0.9383, 0.6489, 0.6256, 0.8435, 0.6256, 0.7138, 0.9383, 0.6489, 0.06256, 0.6489, 0.3753, 0.5407, 0.3753, 0.5407, 0.06256, 0.5407, 0.06256, 0.5407, 0.3753, 0.4326, 0.3753, 0.4326, 0.06256, 0.3244, 0.5004, 0.2163, 0.5004, 0.2325, 0.4223, 0.3083, 0.4223, 0.2163, 0.1877, 0.2163, 0.5004, 0.1081, 0.5004, 0.1081, 0.1877, 0.8435, 0.6341, 0.8435, 0.3128, 0.9517, 0.3128, 0.9517, 0.6341, 0.5407, 0.06256, 0.4326, 0.06256, 0.4326, 0.0, 0.5407, 0.0, 0.2163, 0.1877, 0.1081, 0.1877, 0.1081, 0.0, 0.2163, 0.0, 0.6489, 0.6256, 0.6489, 0.3128, 0.7138, 0.3128, 0.8435, 0.6256, 0.5842, 0.8445, 0.5842, 0.6881, 0.6325, 0.6881, 0.6325, 0.8445, 0.09665, 0.8863, 0.09665, 0.8132, 0.145, 0.8132, 0.145, 0.8863, 0.0, 0.1877, 0.1081, 0.1877, 0.09198, 0.2658, 0.01617, 0.2658, 0.3244, 0.1877, 0.3244, 0.5004, 0.3083, 0.4223, 0.3083, 0.2658, 0.2163, 0.5004, 0.2163, 0.1877, 0.2325, 0.2658, 0.2325, 0.4223, 0.1081, 0.5004, 3.868e-08, 0.5004, 0.01617, 0.4223, 0.09198, 0.4223, 0.2163, 0.1877, 0.3244, 0.1877, 0.3083, 0.2658, 0.2325, 0.2658, 0.1081, 0.1877, 0.1081, 0.5004, 0.09198, 0.4223, 0.09198, 0.2658, 0.5084, 0.8445, 0.5084, 0.6881, 0.5842, 0.6881, 0.5842, 0.8445, 0.4326, 0.8445, 0.4326, 0.6881, 0.5084, 0.6881, 0.5084, 0.8445, 0.145, 0.8863, 0.145, 0.8132, 0.1932, 0.8132, 0.1932, 0.8863, 1.0, 0.3128, 1.0, 0.4692, 0.9517, 0.4692, 0.9517, 0.3128, 1.0, 0.4692, 1.0, 0.6256, 0.9517, 0.6256, 0.9517, 0.4692, 0.04832, 0.8132, 0.04832, 0.9696, 1.934e-08, 0.9696, 0.0, 0.8132, 0.04832, 0.8863, 0.04832, 0.8132, 0.09665, 0.8132, 0.09665, 0.8863, 0.2413, 0.8132, 0.2413, 0.8863, 0.1932, 0.8863, 0.1932, 0.8132, 3.868e-08, 0.5004, 0.0, 0.1877, 0.01617, 0.2658, 0.01617, 0.4223, 0.6489, 0.6881, 0.3244, 0.6881, 0.3244, 0.3753, 0.6489, 0.3753, 0.4326, 0.06256, 0.4326, 0.3753, 0.3244, 0.3753, 0.3244, 0.06256, 3.868e-08, 0.8132, 0.0, 0.5004, 0.3244, 0.5004, 0.3244, 0.8132, 0.8435, 0.946, 0.8435, 0.6341, 0.9517, 0.6341, 0.9517, 0.946, 0.757, 1.864e-08, 0.757, 0.3128, 0.6489, 0.3128, 0.6489, 4.661e-08, 0.9733, 0.0, 0.9733, 0.3128, 0.8652, 0.3128, 0.8652, 1.864e-08, 0.8652, 1.864e-08, 0.8652, 0.3128, 0.757, 0.3128, 0.757, 1.864e-08, 0.4326, 0.6881, 0.4326, 1.0, 0.3244, 1.0, 0.3244, 0.6881, 0.6489, 0.9383, 0.6489, 0.6256, 0.8435, 0.6256, 0.7138, 0.9383, 0.6489, 0.06256, 0.6489, 0.3753, 0.5407, 0.3753, 0.5407, 0.06256, 0.5407, 0.06256, 0.5407, 0.3753, 0.4326, 0.3753, 0.4326, 0.06256, 0.3244, 0.5004, 0.2163, 0.5004, 0.2325, 0.4223, 0.3083, 0.4223, 0.2163, 0.1877, 0.2163, 0.5004, 0.1081, 0.5004, 0.1081, 0.1877, 0.8435, 0.6341, 0.8435, 0.3128, 0.9517, 0.3128, 0.9517, 0.6341, 0.5407, 0.06256, 0.4326, 0.06256, 0.4326, 0.0, 0.5407, 0.0, 0.2163, 0.1877, 0.1081, 0.1877, 0.1081, 0.0, 0.2163, 0.0, 0.6489, 0.6256, 0.6489, 0.3128, 0.7138, 0.3128, 0.8435, 0.6256, 0.5842, 0.8445, 0.5842, 0.6881, 0.6325, 0.6881, 0.6325, 0.8445, 0.09665, 0.8863, 0.09665, 0.8132, 0.145, 0.8132, 0.145, 0.8863, 0.0, 0.1877, 0.1081, 0.1877, 0.09198, 0.2658, 0.01617, 0.2658, 0.3244, 0.1877, 0.3244, 0.5004, 0.3083, 0.4223, 0.3083, 0.2658, 0.2163, 0.5004, 0.2163, 0.1877, 0.2325, 0.2658, 0.2325, 0.4223, 0.1081, 0.5004, 3.868e-08, 0.5004, 0.01617, 0.4223, 0.09198, 0.4223, 0.2163, 0.1877, 0.3244, 0.1877, 0.3083, 0.2658, 0.2325, 0.2658, 0.1081, 0.1877, 0.1081, 0.5004, 0.09198, 0.4223, 0.09198, 0.2658, 0.5084, 0.8445, 0.5084, 0.6881, 0.5842, 0.6881, 0.5842, 0.8445, 0.4326, 0.8445, 0.4326, 0.6881, 0.5084, 0.6881, 0.5084, 0.8445, 0.145, 0.8863, 0.145, 0.8132, 0.1932, 0.8132, 0.1932, 0.8863, 1.0, 0.3128, 1.0, 0.4692, 0.9517, 0.4692, 0.9517, 0.3128, 1.0, 0.4692, 1.0, 0.6256, 0.9517, 0.6256, 0.9517, 0.4692, 0.04832, 0.8132, 0.04832, 0.9696, 1.934e-08, 0.9696, 0.0, 0.8132, 0.04832, 0.8863, 0.04832, 0.8132, 0.09665, 0.8132, 0.09665, 0.8863, 0.2413, 0.8132, 0.2413, 0.8863, 0.1932, 0.8863, 0.1932, 0.8132, 3.868e-08, 0.5004, 0.0, 0.1877, 0.01617, 0.2658, 0.01617, 0.4223, 0.6489, 0.6881, 0.3244, 0.6881, 0.3244, 0.3753, 0.6489, 0.3753, 0.4326, 0.06256, 0.4326, 0.3753, 0.3244, 0.3753, 0.3244, 0.06256, 3.868e-08, 0.8132, 0.0, 0.5004, 0.3244, 0.5004, 0.3244, 0.8132, 0.8435, 0.946, 0.8435, 0.6341, 0.9517, 0.6341, 0.9517, 0.946, 0.757, 1.864e-08, 0.757, 0.3128, 0.6489, 0.3128, 0.6489, 4.661e-08, 0.9733, 0.0, 0.9733, 0.3128, 0.8652, 0.3128, 0.8652, 1.864e-08, 0.8652, 1.864e-08, 0.8652, 0.3128, 0.757, 0.3128, 0.757, 1.864e-08, 0.4326, 0.6881, 0.4326, 1.0, 0.3244, 1.0, 0.3244, 0.6881, 0.6489, 0.9383, 0.6489, 0.6256, 0.8435, 0.6256, 0.7138, 0.9383, 0.6489, 0.06256, 0.6489, 0.3753, 0.5407, 0.3753, 0.5407, 0.06256, 0.5407, 0.06256, 0.5407, 0.3753, 0.4326, 0.3753, 0.4326, 0.06256, 0.3244, 0.5004, 0.2163, 0.5004, 0.2325, 0.4223, 0.3083, 0.4223, 0.2163, 0.1877, 0.2163, 0.5004, 0.1081, 0.5004, 0.1081, 0.1877, 0.8435, 0.6341, 0.8435, 0.3128, 0.9517, 0.3128, 0.9517, 0.6341, 0.5407, 0.06256, 0.4326, 0.06256, 0.4326, 0.0, 0.5407, 0.0, 0.2163, 0.1877, 0.1081, 0.1877, 0.1081, 0.0, 0.2163, 0.0, 0.6489, 0.6256, 0.6489, 0.3128, 0.7138, 0.3128, 0.8435, 0.6256, 0.5842, 0.8445, 0.5842, 0.6881, 0.6325, 0.6881, 0.6325, 0.8445, 0.09665, 0.8863, 0.09665, 0.8132, 0.145, 0.8132, 0.145, 0.8863, 0.0, 0.1877, 0.1081, 0.1877, 0.09198, 0.2658, 0.01617, 0.2658, 0.3244, 0.1877, 0.3244, 0.5004, 0.3083, 0.4223, 0.3083, 0.2658, 0.2163, 0.5004, 0.2163, 0.1877, 0.2325, 0.2658, 0.2325, 0.4223, 0.1081, 0.5004, 3.868e-08, 0.5004, 0.01617, 0.4223, 0.09198, 0.4223, 0.2163, 0.1877, 0.3244, 0.1877, 0.3083, 0.2658, 0.2325, 0.2658, 0.1081, 0.1877, 0.1081, 0.5004, 0.09198, 0.4223, 0.09198, 0.2658, 0.5084, 0.8445, 0.5084, 0.6881, 0.5842, 0.6881, 0.5842, 0.8445, 0.4326, 0.8445, 0.4326, 0.6881, 0.5084, 0.6881, 0.5084, 0.8445, 0.145, 0.8863, 0.145, 0.8132, 0.1932, 0.8132, 0.1932, 0.8863, 1.0, 0.3128, 1.0, 0.4692, 0.9517, 0.4692, 0.9517, 0.3128, 1.0, 0.4692, 1.0, 0.6256, 0.9517, 0.6256, 0.9517, 0.4692, 0.04832, 0.8132, 0.04832, 0.9696, 1.934e-08, 0.9696, 0.0, 0.8132, 0.04832, 0.8863, 0.04832, 0.8132, 0.09665, 0.8132, 0.09665, 0.8863, 0.2413, 0.8132, 0.2413, 0.8863, 0.1932, 0.8863, 0.1932, 0.8132, 3.868e-08, 0.5004, 0.0, 0.1877, 0.01617, 0.2658, 0.01617, 0.4223, 0.6489, 0.6881, 0.3244, 0.6881, 0.3244, 0.3753, 0.6489, 0.3753, 0.4326, 0.06256, 0.4326, 0.3753, 0.3244, 0.3753, 0.3244, 0.06256, 3.868e-08, 0.8132, 0.0, 0.5004, 0.3244, 0.5004, 0.3244, 0.8132, 0.8435, 0.946, 0.8435, 0.6341, 0.9517, 0.6341, 0.9517, 0.946, 0.757, 1.864e-08, 0.757, 0.3128, 0.6489, 0.3128, 0.6489, 4.661e-08, 0.9733, 0.0, 0.9733, 0.3128, 0.8652, 0.3128, 0.8652, 1.864e-08, 0.8652, 1.864e-08, 0.8652, 0.3128, 0.757, 0.3128, 0.757, 1.864e-08, 0.4326, 0.6881, 0.4326, 1.0, 0.3244, 1.0, 0.3244, 0.6881, 0.6489, 0.9383, 0.6489, 0.6256, 0.8435, 0.6256, 0.7138, 0.9383, 0.6489, 0.06256, 0.6489, 0.3753, 0.5407, 0.3753, 0.5407, 0.06256, 0.5407, 0.06256, 0.5407, 0.3753, 0.4326, 0.3753, 0.4326, 0.06256, 0.3244, 0.5004, 0.2163, 0.5004, 0.2325, 0.4223, 0.3083, 0.4223, 0.2163, 0.1877, 0.2163, 0.5004, 0.1081, 0.5004, 0.1081, 0.1877, 0.8435, 0.6341, 0.8435, 0.3128, 0.9517, 0.3128, 0.9517, 0.6341, 0.5407, 0.06256, 0.4326, 0.06256, 0.4326, 0.0, 0.5407, 0.0, 0.2163, 0.1877, 0.1081, 0.1877, 0.1081, 0.0, 0.2163, 0.0, 0.6489, 0.6256, 0.6489, 0.3128, 0.7138, 0.3128, 0.8435, 0.6256, 0.5842, 0.8445, 0.5842, 0.6881, 0.6325, 0.6881, 0.6325, 0.8445, 0.09665, 0.8863, 0.09665, 0.8132, 0.145, 0.8132, 0.145, 0.8863, 0.0, 0.1877, 0.1081, 0.1877, 0.09198, 0.2658, 0.01617, 0.2658, 0.3244, 0.1877, 0.3244, 0.5004, 0.3083, 0.4223, 0.3083, 0.2658, 0.2163, 0.5004, 0.2163, 0.1877, 0.2325, 0.2658, 0.2325, 0.4223, 0.1081, 0.5004, 3.868e-08, 0.5004, 0.01617, 0.4223, 0.09198, 0.4223, 0.2163, 0.1877, 0.3244, 0.1877, 0.3083, 0.2658, 0.2325, 0.2658, 0.1081, 0.1877, 0.1081, 0.5004, 0.09198, 0.4223, 0.09198, 0.2658, 0.5084, 0.8445, 0.5084, 0.6881, 0.5842, 0.6881, 0.5842, 0.8445, 0.4326, 0.8445, 0.4326, 0.6881, 0.5084, 0.6881, 0.5084, 0.8445, 0.145, 0.8863, 0.145, 0.8132, 0.1932, 0.8132, 0.1932, 0.8863, 1.0, 0.3128, 1.0, 0.4692, 0.9517, 0.4692, 0.9517, 0.3128, 1.0, 0.4692, 1.0, 0.6256, 0.9517, 0.6256, 0.9517, 0.4692, 0.04832, 0.8132, 0.04832, 0.9696, 1.934e-08, 0.9696, 0.0, 0.8132, 0.04832, 0.8863, 0.04832, 0.8132, 0.09665, 0.8132, 0.09665, 0.8863, 0.2413, 0.8132, 0.2413, 0.8863, 0.1932, 0.8863, 0.1932, 0.8132, 3.868e-08, 0.5004, 0.0, 0.1877, 0.01617, 0.2658, 0.01617, 0.4223, 0.6489, 0.6881, 0.3244, 0.6881, 0.3244, 0.3753, 0.6489, 0.3753, 0.4326, 0.06256, 0.4326, 0.3753, 0.3244, 0.3753, 0.3244, 0.06256, 3.868e-08, 0.8132, 0.0, 0.5004, 0.3244, 0.5004, 0.3244, 0.8132, 0.8435, 0.946, 0.8435, 0.6341, 0.9517, 0.6341, 0.9517, 0.946, 0.757, 1.864e-08, 0.757, 0.3128, 0.6489, 0.3128, 0.6489, 4.661e-08, 0.9733, 0.0, 0.9733, 0.3128, 0.8652, 0.3128, 0.8652, 1.864e-08, 0.8652, 1.864e-08, 0.8652, 0.3128, 0.757, 0.3128, 0.757, 1.864e-08, 0.4326, 0.6881, 0.4326, 1.0, 0.3244, 1.0, 0.3244, 0.6881, 0.6489, 0.9383, 0.6489, 0.6256, 0.8435, 0.6256, 0.7138, 0.9383, 0.6489, 0.06256, 0.6489, 0.3753, 0.5407, 0.3753, 0.5407, 0.06256, 0.5407, 0.06256, 0.5407, 0.3753, 0.4326, 0.3753, 0.4326, 0.06256, 0.3244, 0.5004, 0.2163, 0.5004, 0.2325, 0.4223, 0.3083, 0.4223, 0.2163, 0.1877, 0.2163, 0.5004, 0.1081, 0.5004, 0.1081, 0.1877, 0.8435, 0.6341, 0.8435, 0.3128, 0.9517, 0.3128, 0.9517, 0.6341, 0.5407, 0.06256, 0.4326, 0.06256, 0.4326, 0.0, 0.5407, 0.0, 0.2163, 0.1877, 0.1081, 0.1877, 0.1081, 0.0, 0.2163, 0.0, 0.6489, 0.6256, 0.6489, 0.3128, 0.7138, 0.3128, 0.8435, 0.6256, 0.5842, 0.8445, 0.5842, 0.6881, 0.6325, 0.6881, 0.6325, 0.8445, 0.09665, 0.8863, 0.09665, 0.8132, 0.145, 0.8132, 0.145, 0.8863, 0.0, 0.1877, 0.1081, 0.1877, 0.09198, 0.2658, 0.01617, 0.2658, 0.3244, 0.1877, 0.3244, 0.5004, 0.3083, 0.4223, 0.3083, 0.2658, 0.2163, 0.5004, 0.2163, 0.1877, 0.2325, 0.2658, 0.2325, 0.4223, 0.1081, 0.5004, 3.868e-08, 0.5004, 0.01617, 0.4223, 0.09198, 0.4223, 0.2163, 0.1877, 0.3244, 0.1877, 0.3083, 0.2658, 0.2325, 0.2658, 0.1081, 0.1877, 0.1081, 0.5004, 0.09198, 0.4223, 0.09198, 0.2658, 0.5084, 0.8445, 0.5084, 0.6881, 0.5842, 0.6881, 0.5842, 0.8445, 0.4326, 0.8445, 0.4326, 0.6881, 0.5084, 0.6881, 0.5084, 0.8445, 0.145, 0.8863, 0.145, 0.8132, 0.1932, 0.8132, 0.1932, 0.8863, 1.0, 0.3128, 1.0, 0.4692, 0.9517, 0.4692, 0.9517, 0.3128, 1.0, 0.4692, 1.0, 0.6256, 0.9517, 0.6256, 0.9517, 0.4692, 0.04832, 0.8132, 0.04832, 0.9696, 1.934e-08, 0.9696, 0.0, 0.8132, 0.04832, 0.8863, 0.04832, 0.8132, 0.09665, 0.8132, 0.09665, 0.8863, 0.2413, 0.8132, 0.2413, 0.8863, 0.1932, 0.8863, 0.1932, 0.8132, 3.868e-08, 0.5004, 0.0, 0.1877, 0.01617, 0.2658, 0.01617, 0.4223, 0.6489, 0.6881, 0.3244, 0.6881, 0.3244, 0.3753, 0.6489, 0.3753, 0.4326, 0.06256, 0.4326, 0.3753, 0.3244, 0.3753, 0.3244, 0.06256, 3.868e-08, 0.8132, 0.0, 0.5004, 0.3244, 0.5004, 0.3244, 0.8132, 0.8435, 0.946, 0.8435, 0.6341, 0.9517, 0.6341, 0.9517, 0.946, 0.757, 1.864e-08, 0.757, 0.3128, 0.6489, 0.3128, 0.6489, 4.661e-08, 0.9733, 0.0, 0.9733, 0.3128, 0.8652, 0.3128, 0.8652, 1.864e-08, 0.8652, 1.864e-08, 0.8652, 0.3128, 0.757, 0.3128, 0.757, 1.864e-08, 0.4326, 0.6881, 0.4326, 1.0, 0.3244, 1.0, 0.3244, 0.6881, 0.6489, 0.9383, 0.6489, 0.6256, 0.8435, 0.6256, 0.7138, 0.9383, 0.6489, 0.06256, 0.6489, 0.3753, 0.5407, 0.3753, 0.5407, 0.06256, 0.5407, 0.06256, 0.5407, 0.3753, 0.4326, 0.3753, 0.4326, 0.06256, 0.3244, 0.5004, 0.2163, 0.5004, 0.2325, 0.4223, 0.3083, 0.4223, 0.2163, 0.1877, 0.2163, 0.5004, 0.1081, 0.5004, 0.1081, 0.1877, 0.8435, 0.6341, 0.8435, 0.3128, 0.9517, 0.3128, 0.9517, 0.6341, 0.5407, 0.06256, 0.4326, 0.06256, 0.4326, 0.0, 0.5407, 0.0, 0.2163, 0.1877, 0.1081, 0.1877, 0.1081, 0.0, 0.2163, 0.0, 0.6489, 0.6256, 0.6489, 0.3128, 0.7138, 0.3128, 0.8435, 0.6256, 0.5842, 0.8445, 0.5842, 0.6881, 0.6325, 0.6881, 0.6325, 0.8445, 0.09665, 0.8863, 0.09665, 0.8132, 0.145, 0.8132, 0.145, 0.8863, 0.0, 0.1877, 0.1081, 0.1877, 0.09198, 0.2658, 0.01617, 0.2658, 0.3244, 0.1877, 0.3244, 0.5004, 0.3083, 0.4223, 0.3083, 0.2658, 0.2163, 0.5004, 0.2163, 0.1877, 0.2325, 0.2658, 0.2325, 0.4223, 0.1081, 0.5004, 3.868e-08, 0.5004, 0.01617, 0.4223, 0.09198, 0.4223, 0.2163, 0.1877, 0.3244, 0.1877, 0.3083, 0.2658, 0.2325, 0.2658, 0.1081, 0.1877, 0.1081, 0.5004, 0.09198, 0.4223, 0.09198, 0.2658, 0.5084, 0.8445, 0.5084, 0.6881, 0.5842, 0.6881, 0.5842, 0.8445, 0.4326, 0.8445, 0.4326, 0.6881, 0.5084, 0.6881, 0.5084, 0.8445, 0.145, 0.8863, 0.145, 0.8132, 0.1932, 0.8132, 0.1932, 0.8863, 1.0, 0.3128, 1.0, 0.4692, 0.9517, 0.4692, 0.9517, 0.3128, 1.0, 0.4692, 1.0, 0.6256, 0.9517, 0.6256, 0.9517, 0.4692, 0.04832, 0.8132, 0.04832, 0.9696, 1.934e-08, 0.9696, 0.0, 0.8132, 0.04832, 0.8863, 0.04832, 0.8132, 0.09665, 0.8132, 0.09665, 0.8863, 0.2413, 0.8132, 0.2413, 0.8863, 0.1932, 0.8863, 0.1932, 0.8132])
me_cube_007.use_remesh_preserve_volume = False
me_cube_007.use_remesh_preserve_attributes = False
me_cube_007.use_mirror_vertex_groups = False
me_cube_007.update()
me_cube_005 = bpy.data.meshes.new('Cube.005')
me_cube_005.from_pydata([(1.0, 1.0, -1.0), (1.0, -1.0, -1.0), (-1.0, -1.0, -1.0), (-1.0, 1.0, -1.0), (1.0, 1.0, 1.0), (1.0, -1.0, 1.0), (-1.0, -1.0, 1.0), (-1.0, 1.0, 1.0)], [], [(0, 1, 2, 3), (4, 7, 6, 5), (0, 4, 5, 1), (1, 5, 6, 2), (2, 6, 7, 3), (4, 0, 3, 7)])
me_cube_005.materials.append(mat_material)
me_cube_005.use_remesh_preserve_volume = False
me_cube_005.use_remesh_preserve_attributes = False
me_cube_005.use_mirror_vertex_groups = False
me_cube_005.update()
me_cube_004 = bpy.data.meshes.new('Cube.004')
me_cube_004.from_pydata([(1.0, 1.0, -1.0), (1.0, -1.0, -1.0), (-1.0, -1.0, -1.0), (-1.0, 1.0, -1.0), (1.0, 1.0, 1.0), (1.0, -1.0, 1.0), (-1.0, -1.0, 1.0), (-1.0, 1.0, 1.0)], [], [(0, 1, 2, 3), (4, 7, 6, 5), (0, 4, 5, 1), (1, 5, 6, 2), (2, 6, 7, 3), (4, 0, 3, 7)])
me_cube_004.materials.append(mat_material)
me_cube_004.use_remesh_preserve_volume = False
me_cube_004.use_remesh_preserve_attributes = False
me_cube_004.use_mirror_vertex_groups = False
me_cube_004.update()
me_cube_002 = bpy.data.meshes.new('Cube.002')
me_cube_002.from_pydata([(1.0, 1.0, -1.0), (1.0, -1.0, -1.0), (-1.0, -1.0, -1.0), (-1.0, 1.0, -1.0), (1.0, 1.0, 1.0), (1.0, -1.0, 1.0), (-1.0, -1.0, 1.0), (-1.0, 1.0, 1.0)], [], [(0, 1, 2, 3), (4, 7, 6, 5), (0, 4, 5, 1), (1, 5, 6, 2), (2, 6, 7, 3), (4, 0, 3, 7)])
me_cube_002.materials.append(mat_material)
me_cube_002.use_remesh_preserve_volume = False
me_cube_002.use_remesh_preserve_attributes = False
me_cube_002.use_mirror_vertex_groups = False
me_cube_002.update()
me_cube_001 = bpy.data.meshes.new('Cube.001')
me_cube_001.from_pydata([(1.0, 1.0, -1.0), (1.0, -1.0, -1.0), (-1.0, -1.0, -1.0), (-1.0, 1.0, -1.0), (1.0, 1.0, 1.0), (1.0, -1.0, 1.0), (-1.0, -1.0, 1.0), (-1.0, 1.0, 1.0)], [], [(0, 1, 2, 3), (4, 7, 6, 5), (0, 4, 5, 1), (1, 5, 6, 2), (2, 6, 7, 3), (4, 0, 3, 7)])
me_cube_001.materials.append(mat_material)
me_cube_001.use_remesh_preserve_volume = False
me_cube_001.use_remesh_preserve_attributes = False
me_cube_001.use_mirror_vertex_groups = False
me_cube_001.update()
me_cube = bpy.data.meshes.new('Cube')
me_cube.from_pydata([(1.0, 1.0, -1.0), (1.0, -1.0, -1.0), (-1.0, -1.0, -1.0), (-1.0, 1.0, -1.0), (1.0, 1.0, 1.0), (1.0, -1.0, 1.0), (-1.0, -1.0, 1.0), (-1.0, 1.0, 1.0)], [], [(0, 1, 2, 3), (4, 7, 6, 5), (0, 4, 5, 1), (1, 5, 6, 2), (2, 6, 7, 3), (4, 0, 3, 7)])
me_cube.materials.append(mat_material)
me_cube.use_remesh_preserve_volume = False
me_cube.use_remesh_preserve_attributes = False
me_cube.use_mirror_vertex_groups = False
me_cube.update()

# ---- objects
ob_cube_006 = bpy.data.objects.new('Cube.006', me_cube_007)
ob_cube_005 = bpy.data.objects.new('Cube.005', me_cube_005)
ob_cube_004 = bpy.data.objects.new('Cube.004', me_cube_004)
ob_cube_002 = bpy.data.objects.new('Cube.002', me_cube_002)
ob_cube_001 = bpy.data.objects.new('Cube.001', me_cube_001)
ob_cube = bpy.data.objects.new('Cube', me_cube)
ob_lamp = bpy.data.objects.new('Lamp', light_lamp)
ob_camera = bpy.data.objects.new('Camera', cam_camera)

# ---- transforms, parenting, visibility, modifiers, constraints
ob_cube_006.location = (0.05824, 0.0, 1.516)
ob_cube_006.lock_rotation = (True, True, True)
ob_cube_006.lock_scale = (True, True, True)
ob_cube_006.lineart.crease_threshold = 0.0
ob_cube_005.location = (12.0, 0.0, 5.5)
ob_cube_005.scale = (2.0, 2.0, 0.5)
ob_cube_005.lock_rotations_4d = False
ob_cube_005.empty_display_type = 'ARROWS'
ob_cube_005.lineart.crease_threshold = 0.0
ob_cube_004.location = (10.5, 0.0, 2.983)
ob_cube_004.rotation_euler = (-1.344e-07, 1.571, 0.0)
ob_cube_004.scale = (2.0, 2.0, 0.5)
ob_cube_004.lock_rotations_4d = False
ob_cube_004.empty_display_type = 'ARROWS'
ob_cube_004.lineart.crease_threshold = 0.0
ob_cube_002.location = (8.0, 0.0, 0.5)
ob_cube_002.scale = (2.0, 2.0, 0.5)
ob_cube_002.lock_rotations_4d = False
ob_cube_002.empty_display_type = 'ARROWS'
ob_cube_002.lineart.crease_threshold = 0.0
ob_cube_001.location = (4.0, 0.0, 0.5)
ob_cube_001.scale = (2.0, 2.0, 0.5)
ob_cube_001.lock_rotations_4d = False
ob_cube_001.empty_display_type = 'ARROWS'
ob_cube_001.lineart.crease_threshold = 0.0
ob_cube.location = (0.0, 0.0, 0.5)
ob_cube.scale = (2.0, 2.0, 0.5)
ob_cube.lock_rotations_4d = False
ob_cube.empty_display_type = 'ARROWS'
ob_cube.lineart.crease_threshold = 0.0
ob_lamp.location = (4.076, 1.005, 5.904)
ob_lamp.rotation_euler = (0.6503, 0.05522, 1.866)
ob_lamp.lock_rotations_4d = False
ob_lamp.empty_display_type = 'ARROWS'
ob_lamp.color = (0.0, 0.0, 0.0, 0.0)
ob_lamp.lineart.crease_threshold = 0.0
ob_camera.location = (7.481, -6.508, 5.344)
ob_camera.rotation_euler = (1.109, 0.0, 0.8149)
ob_camera.lock_rotations_4d = False
ob_camera.empty_display_type = 'ARROWS'
ob_camera.color = (0.0, 0.0, 0.0, 0.0)
ob_camera.display_type = 'WIRE'
ob_camera.lineart.crease_threshold = 0.0

# ---- collection membership
col_collection_1.objects.link(ob_cube_006)
col_collection_1.objects.link(ob_cube_005)
col_collection_1.objects.link(ob_cube_004)
col_collection_1.objects.link(ob_cube_002)
col_collection_1.objects.link(ob_cube_001)
col_collection_1.objects.link(ob_cube)
col_collection_1.objects.link(ob_lamp)
col_collection_1.objects.link(ob_camera)

# ---- scene / render settings (as saved in the file)
scene.camera = ob_camera
scene.frame_start = 1; scene.frame_end = 250; scene.frame_set(1)
scene.render.engine = 'BLENDER_EEVEE_NEXT'
scene.render.resolution_percentage = 50
scene.render.dither_intensity = 0.0
scene.cycles.use_denoising = False
scene.cycles.samples = 128
scene.cycles.sampling_pattern = 'TABULATED_SOBOL'
scene.cycles.use_adaptive_sampling = False
scene.cycles.use_light_tree = False
scene.cycles.blur_glossy = 0.0
scene.cycles.sample_clamp_indirect = 0.0
scene.view_settings.view_transform = 'Standard'
bpy.context.view_layer.update()
